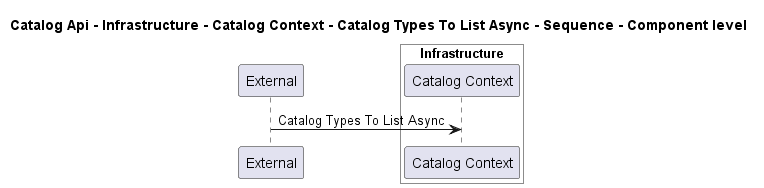

The diagram above was rendered by PlantUML. Its source (embedded in the PNG):
@startuml
!pragma layout smetana

title Catalog Api - Infrastructure - Catalog Context - Catalog Types To List Async - Sequence - Component level

participant "External" as C4InterFlow.SoftwareSystems.ExternalSystem

box "Catalog Api" #White
    
box "Infrastructure" #White
    participant "Catalog Context" as dotnet.eShop.Architecture.SoftwareSystems.CatalogApi.Containers.Infrastructure.Components.CatalogContext
end box

end box


C4InterFlow.SoftwareSystems.ExternalSystem -> dotnet.eShop.Architecture.SoftwareSystems.CatalogApi.Containers.Infrastructure.Components.CatalogContext : Catalog Types To List Async


@enduml